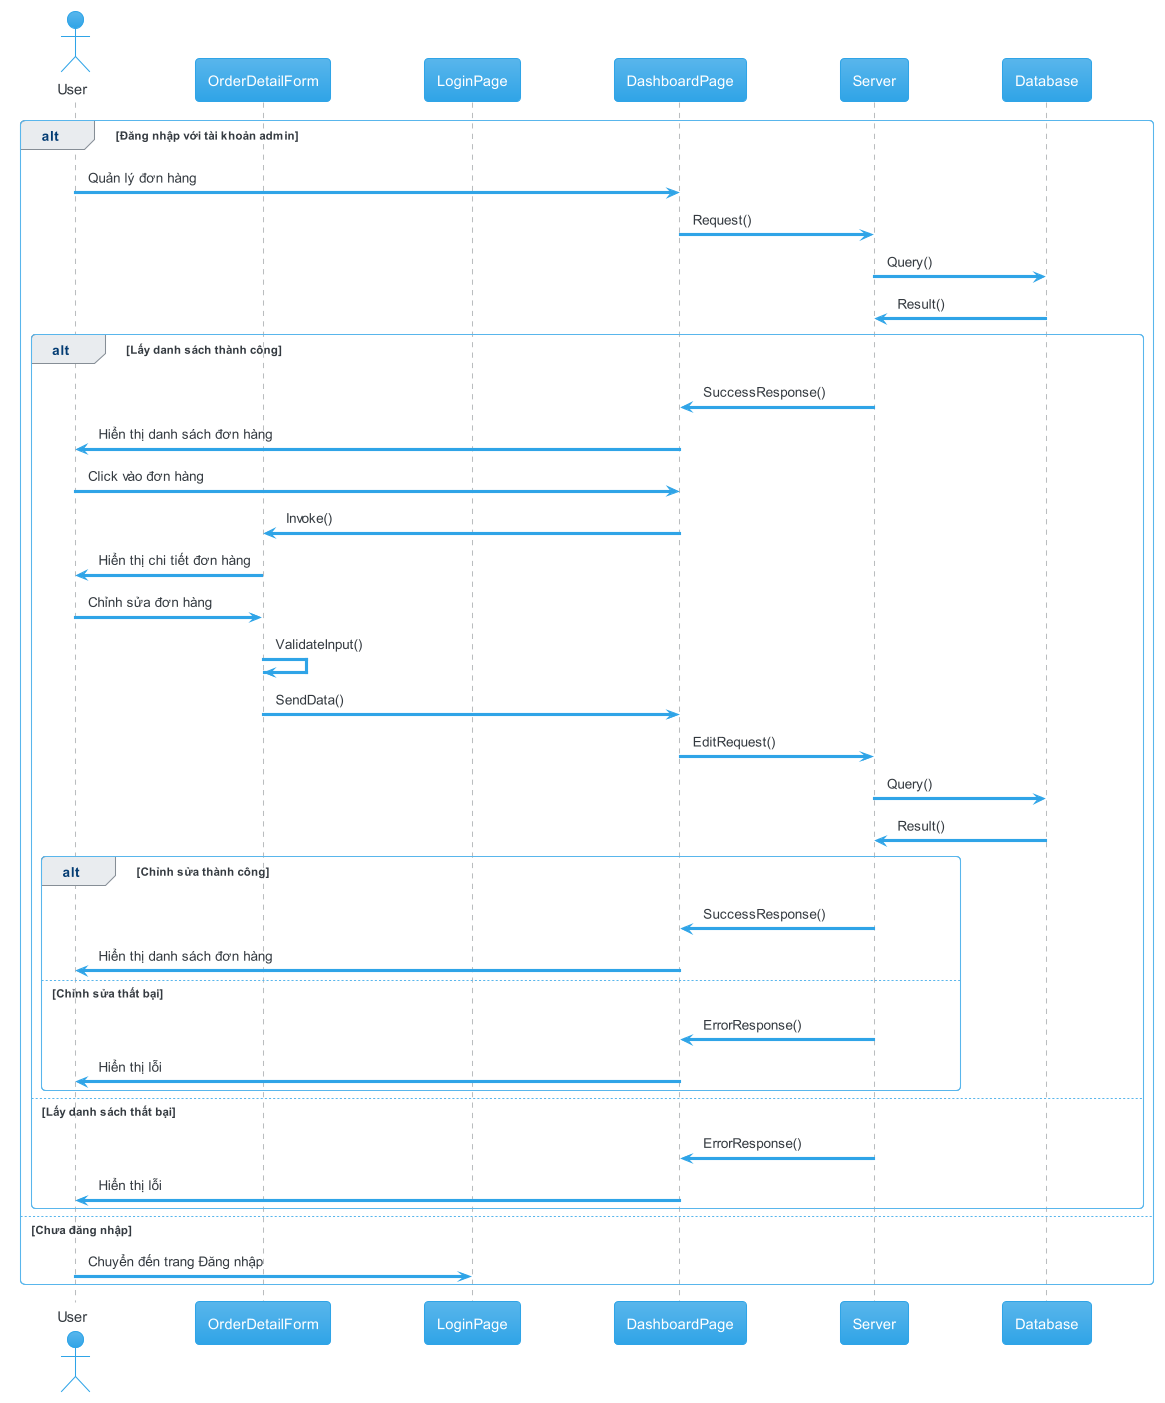

The diagram above was rendered by PlantUML. Its source (embedded in the PNG):
@startuml manager_orders
!theme cerulean

actor       User       as u
participant OrderDetailForm as odf
participant LoginPage as lp
participant DashboardPage as dash
participant Server as s
participant Database as d


alt Đăng nhập với tài khoản admin
  u    -> dash: Quản lý đơn hàng
  dash -> s   : Request()
  s    -> d   : Query()
  d    -> s   : Result()

  alt Lấy danh sách thành công
    s    -> dash  : SuccessResponse()
    dash -> u     : Hiển thị danh sách đơn hàng
    u    -> dash  : Click vào đơn hàng
    dash -> odf   : Invoke()
    odf  -> u     : Hiển thị chi tiết đơn hàng
    u    -> odf   : Chỉnh sửa đơn hàng
    odf  -> odf   : ValidateInput()
    odf  -> dash  : SendData()
    dash -> s     : EditRequest()
    s    -> d     : Query()
    d    -> s     : Result() 

    alt Chỉnh sửa thành công
      s -> dash: SuccessResponse()
      dash -> u: Hiển thị danh sách đơn hàng
    else Chỉnh sửa thất bại
      s -> dash: ErrorResponse()
      dash -> u: Hiển thị lỗi
    end

  else Lấy danh sách thất bại
    s    -> dash  : ErrorResponse()
    dash -> u     : Hiển thị lỗi
  end
else Chưa đăng nhập
  u   -> lp: Chuyển đến trang Đăng nhập
end


@enduml